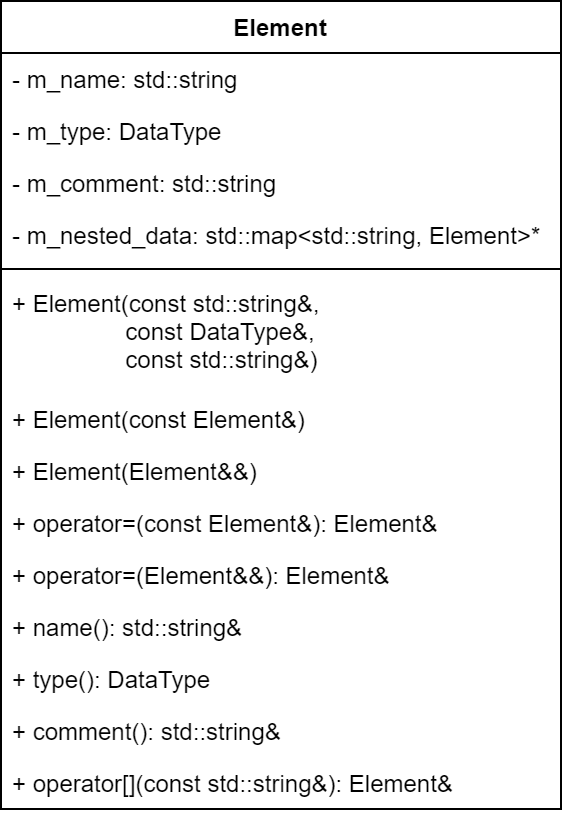

The diagram above was exported from draw.io. Its source (the exported page's mxGraphModel, read from the mxfile embedded in the PNG):
<mxGraphModel dx="1278" dy="607" grid="1" gridSize="10" guides="1" tooltips="1" connect="1" arrows="1" fold="1" page="1" pageScale="1" pageWidth="10000" pageHeight="10000" math="0" shadow="0">
  <root>
    <mxCell id="0" />
    <mxCell id="1" parent="0" />
    <mxCell id="2" value="Element" style="swimlane;fontStyle=1;align=center;verticalAlign=top;childLayout=stackLayout;horizontal=1;startSize=26;horizontalStack=0;resizeParent=1;resizeParentMax=0;resizeLast=0;collapsible=1;marginBottom=0;fontFamily=Helvetica;" vertex="1" parent="1">
      <mxGeometry x="760" y="40" width="280" height="404" as="geometry" />
    </mxCell>
    <mxCell id="3" value="- m_name: std::string" style="text;strokeColor=none;fillColor=none;align=left;verticalAlign=top;spacingLeft=4;spacingRight=4;overflow=hidden;rotatable=0;points=[[0,0.5],[1,0.5]];portConstraint=eastwest;" vertex="1" parent="2">
      <mxGeometry y="26" width="280" height="26" as="geometry" />
    </mxCell>
    <mxCell id="4" value="- m_type: DataType" style="text;strokeColor=none;fillColor=none;align=left;verticalAlign=top;spacingLeft=4;spacingRight=4;overflow=hidden;rotatable=0;points=[[0,0.5],[1,0.5]];portConstraint=eastwest;fontFamily=Helvetica;" vertex="1" parent="2">
      <mxGeometry y="52" width="280" height="26" as="geometry" />
    </mxCell>
    <mxCell id="5" value="- m_comment: std::string" style="text;strokeColor=none;fillColor=none;align=left;verticalAlign=top;spacingLeft=4;spacingRight=4;overflow=hidden;rotatable=0;points=[[0,0.5],[1,0.5]];portConstraint=eastwest;fontFamily=Helvetica;" vertex="1" parent="2">
      <mxGeometry y="78" width="280" height="26" as="geometry" />
    </mxCell>
    <mxCell id="6" value="- m_nested_data: std::map&lt;std::string, Element&gt;*" style="text;strokeColor=none;fillColor=none;align=left;verticalAlign=top;spacingLeft=4;spacingRight=4;overflow=hidden;rotatable=0;points=[[0,0.5],[1,0.5]];portConstraint=eastwest;fontFamily=Helvetica;" vertex="1" parent="2">
      <mxGeometry y="104" width="280" height="26" as="geometry" />
    </mxCell>
    <mxCell id="7" value="" style="line;strokeWidth=1;fillColor=none;align=left;verticalAlign=middle;spacingTop=-1;spacingLeft=3;spacingRight=3;rotatable=0;labelPosition=right;points=[];portConstraint=eastwest;" vertex="1" parent="2">
      <mxGeometry y="130" width="280" height="8" as="geometry" />
    </mxCell>
    <mxCell id="8" value="+ Element(const std::string&amp;, &#10;                 const DataType&amp;, &#10;                 const std::string&amp;)" style="text;strokeColor=none;fillColor=none;align=left;verticalAlign=top;spacingLeft=4;spacingRight=4;overflow=hidden;rotatable=0;points=[[0,0.5],[1,0.5]];portConstraint=eastwest;" vertex="1" parent="2">
      <mxGeometry y="138" width="280" height="58" as="geometry" />
    </mxCell>
    <mxCell id="9" value="+ Element(const Element&amp;)" style="text;strokeColor=none;fillColor=none;align=left;verticalAlign=top;spacingLeft=4;spacingRight=4;overflow=hidden;rotatable=0;points=[[0,0.5],[1,0.5]];portConstraint=eastwest;fontFamily=Helvetica;" vertex="1" parent="2">
      <mxGeometry y="196" width="280" height="26" as="geometry" />
    </mxCell>
    <mxCell id="10" value="+ Element(Element&amp;&amp;)" style="text;strokeColor=none;fillColor=none;align=left;verticalAlign=top;spacingLeft=4;spacingRight=4;overflow=hidden;rotatable=0;points=[[0,0.5],[1,0.5]];portConstraint=eastwest;fontFamily=Helvetica;" vertex="1" parent="2">
      <mxGeometry y="222" width="280" height="26" as="geometry" />
    </mxCell>
    <mxCell id="11" value="+ operator=(const Element&amp;): Element&amp;" style="text;strokeColor=none;fillColor=none;align=left;verticalAlign=top;spacingLeft=4;spacingRight=4;overflow=hidden;rotatable=0;points=[[0,0.5],[1,0.5]];portConstraint=eastwest;fontFamily=Helvetica;" vertex="1" parent="2">
      <mxGeometry y="248" width="280" height="26" as="geometry" />
    </mxCell>
    <mxCell id="12" value="+ operator=(Element&amp;&amp;): Element&amp;" style="text;strokeColor=none;fillColor=none;align=left;verticalAlign=top;spacingLeft=4;spacingRight=4;overflow=hidden;rotatable=0;points=[[0,0.5],[1,0.5]];portConstraint=eastwest;fontFamily=Helvetica;" vertex="1" parent="2">
      <mxGeometry y="274" width="280" height="26" as="geometry" />
    </mxCell>
    <mxCell id="13" value="+ name(): std::string&amp;" style="text;strokeColor=none;fillColor=none;align=left;verticalAlign=top;spacingLeft=4;spacingRight=4;overflow=hidden;rotatable=0;points=[[0,0.5],[1,0.5]];portConstraint=eastwest;fontFamily=Helvetica;" vertex="1" parent="2">
      <mxGeometry y="300" width="280" height="26" as="geometry" />
    </mxCell>
    <mxCell id="14" value="+ type(): DataType" style="text;strokeColor=none;fillColor=none;align=left;verticalAlign=top;spacingLeft=4;spacingRight=4;overflow=hidden;rotatable=0;points=[[0,0.5],[1,0.5]];portConstraint=eastwest;fontFamily=Helvetica;" vertex="1" parent="2">
      <mxGeometry y="326" width="280" height="26" as="geometry" />
    </mxCell>
    <mxCell id="15" value="+ comment(): std::string&amp;" style="text;strokeColor=none;fillColor=none;align=left;verticalAlign=top;spacingLeft=4;spacingRight=4;overflow=hidden;rotatable=0;points=[[0,0.5],[1,0.5]];portConstraint=eastwest;fontFamily=Helvetica;" vertex="1" parent="2">
      <mxGeometry y="352" width="280" height="26" as="geometry" />
    </mxCell>
    <mxCell id="16" value="+ operator[](const std::string&amp;): Element&amp;" style="text;strokeColor=none;fillColor=none;align=left;verticalAlign=top;spacingLeft=4;spacingRight=4;overflow=hidden;rotatable=0;points=[[0,0.5],[1,0.5]];portConstraint=eastwest;fontFamily=Helvetica;" vertex="1" parent="2">
      <mxGeometry y="378" width="280" height="26" as="geometry" />
    </mxCell>
  </root>
</mxGraphModel>